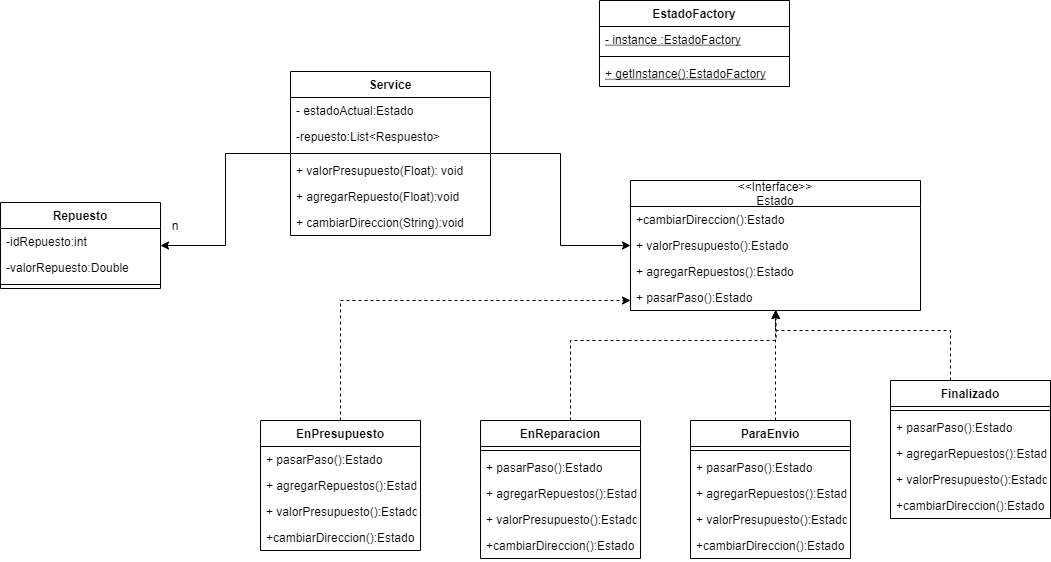

The diagram above was exported from draw.io. Its source (the exported page's mxGraphModel, read from the mxfile embedded in the PNG):
<mxGraphModel dx="2249" dy="1874" grid="1" gridSize="10" guides="1" tooltips="1" connect="1" arrows="1" fold="1" page="1" pageScale="1" pageWidth="827" pageHeight="1169" math="0" shadow="0">
  <root>
    <mxCell id="0" />
    <mxCell id="1" parent="0" />
    <mxCell id="oI9wxBUOJgl6f7ngNwiF-1" value="&lt;&lt;Interface&gt;&gt;&#10;Estado" style="swimlane;fontStyle=0;childLayout=stackLayout;horizontal=1;startSize=26;fillColor=none;horizontalStack=0;resizeParent=1;resizeParentMax=0;resizeLast=0;collapsible=1;marginBottom=0;strokeColor=default;fontColor=default;" vertex="1" parent="1">
      <mxGeometry x="350" y="90" width="290" height="130" as="geometry" />
    </mxCell>
    <mxCell id="oI9wxBUOJgl6f7ngNwiF-2" value="+cambiarDireccion():Estado" style="text;strokeColor=none;fillColor=none;align=left;verticalAlign=top;spacingLeft=4;spacingRight=4;overflow=hidden;rotatable=0;points=[[0,0.5],[1,0.5]];portConstraint=eastwest;fontColor=default;" vertex="1" parent="oI9wxBUOJgl6f7ngNwiF-1">
      <mxGeometry y="26" width="290" height="26" as="geometry" />
    </mxCell>
    <mxCell id="oI9wxBUOJgl6f7ngNwiF-3" value="+ valorPresupuesto():Estado" style="text;strokeColor=none;fillColor=none;align=left;verticalAlign=top;spacingLeft=4;spacingRight=4;overflow=hidden;rotatable=0;points=[[0,0.5],[1,0.5]];portConstraint=eastwest;fontColor=default;" vertex="1" parent="oI9wxBUOJgl6f7ngNwiF-1">
      <mxGeometry y="52" width="290" height="26" as="geometry" />
    </mxCell>
    <mxCell id="oI9wxBUOJgl6f7ngNwiF-4" value="+ agregarRepuestos():Estado" style="text;strokeColor=none;fillColor=none;align=left;verticalAlign=top;spacingLeft=4;spacingRight=4;overflow=hidden;rotatable=0;points=[[0,0.5],[1,0.5]];portConstraint=eastwest;fontColor=default;" vertex="1" parent="oI9wxBUOJgl6f7ngNwiF-1">
      <mxGeometry y="78" width="290" height="26" as="geometry" />
    </mxCell>
    <mxCell id="oI9wxBUOJgl6f7ngNwiF-5" value="+ pasarPaso():Estado" style="text;strokeColor=none;fillColor=none;align=left;verticalAlign=top;spacingLeft=4;spacingRight=4;overflow=hidden;rotatable=0;points=[[0,0.5],[1,0.5]];portConstraint=eastwest;fontColor=default;" vertex="1" parent="oI9wxBUOJgl6f7ngNwiF-1">
      <mxGeometry y="104" width="290" height="26" as="geometry" />
    </mxCell>
    <mxCell id="oI9wxBUOJgl6f7ngNwiF-48" style="edgeStyle=orthogonalEdgeStyle;rounded=0;orthogonalLoop=1;jettySize=auto;html=1;fontColor=default;strokeColor=default;labelBackgroundColor=default;dashed=1;" edge="1" parent="1" source="oI9wxBUOJgl6f7ngNwiF-6" target="oI9wxBUOJgl6f7ngNwiF-1">
      <mxGeometry relative="1" as="geometry">
        <Array as="points">
          <mxPoint x="60" y="210" />
        </Array>
      </mxGeometry>
    </mxCell>
    <mxCell id="oI9wxBUOJgl6f7ngNwiF-6" value="EnPresupuesto" style="swimlane;fontStyle=1;align=center;verticalAlign=top;childLayout=stackLayout;horizontal=1;startSize=26;horizontalStack=0;resizeParent=1;resizeParentMax=0;resizeLast=0;collapsible=1;marginBottom=0;fontColor=default;strokeColor=default;fillColor=default;" vertex="1" parent="1">
      <mxGeometry x="-20" y="330" width="160" height="130" as="geometry" />
    </mxCell>
    <mxCell id="oI9wxBUOJgl6f7ngNwiF-35" value="+ pasarPaso():Estado" style="text;strokeColor=none;fillColor=none;align=left;verticalAlign=top;spacingLeft=4;spacingRight=4;overflow=hidden;rotatable=0;points=[[0,0.5],[1,0.5]];portConstraint=eastwest;fontColor=default;" vertex="1" parent="oI9wxBUOJgl6f7ngNwiF-6">
      <mxGeometry y="26" width="160" height="26" as="geometry" />
    </mxCell>
    <mxCell id="oI9wxBUOJgl6f7ngNwiF-34" value="+ agregarRepuestos():Estado" style="text;strokeColor=none;fillColor=none;align=left;verticalAlign=top;spacingLeft=4;spacingRight=4;overflow=hidden;rotatable=0;points=[[0,0.5],[1,0.5]];portConstraint=eastwest;fontColor=default;" vertex="1" parent="oI9wxBUOJgl6f7ngNwiF-6">
      <mxGeometry y="52" width="160" height="26" as="geometry" />
    </mxCell>
    <mxCell id="oI9wxBUOJgl6f7ngNwiF-33" value="+ valorPresupuesto():Estado" style="text;strokeColor=none;fillColor=none;align=left;verticalAlign=top;spacingLeft=4;spacingRight=4;overflow=hidden;rotatable=0;points=[[0,0.5],[1,0.5]];portConstraint=eastwest;fontColor=default;" vertex="1" parent="oI9wxBUOJgl6f7ngNwiF-6">
      <mxGeometry y="78" width="160" height="26" as="geometry" />
    </mxCell>
    <mxCell id="oI9wxBUOJgl6f7ngNwiF-32" value="+cambiarDireccion():Estado" style="text;strokeColor=none;fillColor=none;align=left;verticalAlign=top;spacingLeft=4;spacingRight=4;overflow=hidden;rotatable=0;points=[[0,0.5],[1,0.5]];portConstraint=eastwest;fontColor=default;" vertex="1" parent="oI9wxBUOJgl6f7ngNwiF-6">
      <mxGeometry y="104" width="160" height="26" as="geometry" />
    </mxCell>
    <mxCell id="oI9wxBUOJgl6f7ngNwiF-10" value="EnReparacion" style="swimlane;fontStyle=1;align=center;verticalAlign=top;childLayout=stackLayout;horizontal=1;startSize=26;horizontalStack=0;resizeParent=1;resizeParentMax=0;resizeLast=0;collapsible=1;marginBottom=0;fontColor=default;strokeColor=default;fillColor=default;" vertex="1" parent="1">
      <mxGeometry x="200" y="330" width="160" height="138" as="geometry" />
    </mxCell>
    <mxCell id="oI9wxBUOJgl6f7ngNwiF-12" value="" style="line;strokeWidth=1;fillColor=none;align=left;verticalAlign=middle;spacingTop=-1;spacingLeft=3;spacingRight=3;rotatable=0;labelPosition=right;points=[];portConstraint=eastwest;fontColor=default;" vertex="1" parent="oI9wxBUOJgl6f7ngNwiF-10">
      <mxGeometry y="26" width="160" height="8" as="geometry" />
    </mxCell>
    <mxCell id="oI9wxBUOJgl6f7ngNwiF-39" value="+ pasarPaso():Estado" style="text;strokeColor=none;fillColor=none;align=left;verticalAlign=top;spacingLeft=4;spacingRight=4;overflow=hidden;rotatable=0;points=[[0,0.5],[1,0.5]];portConstraint=eastwest;fontColor=default;" vertex="1" parent="oI9wxBUOJgl6f7ngNwiF-10">
      <mxGeometry y="34" width="160" height="26" as="geometry" />
    </mxCell>
    <mxCell id="oI9wxBUOJgl6f7ngNwiF-38" value="+ agregarRepuestos():Estado" style="text;strokeColor=none;fillColor=none;align=left;verticalAlign=top;spacingLeft=4;spacingRight=4;overflow=hidden;rotatable=0;points=[[0,0.5],[1,0.5]];portConstraint=eastwest;fontColor=default;" vertex="1" parent="oI9wxBUOJgl6f7ngNwiF-10">
      <mxGeometry y="60" width="160" height="26" as="geometry" />
    </mxCell>
    <mxCell id="oI9wxBUOJgl6f7ngNwiF-37" value="+ valorPresupuesto():Estado" style="text;strokeColor=none;fillColor=none;align=left;verticalAlign=top;spacingLeft=4;spacingRight=4;overflow=hidden;rotatable=0;points=[[0,0.5],[1,0.5]];portConstraint=eastwest;fontColor=default;" vertex="1" parent="oI9wxBUOJgl6f7ngNwiF-10">
      <mxGeometry y="86" width="160" height="26" as="geometry" />
    </mxCell>
    <mxCell id="oI9wxBUOJgl6f7ngNwiF-36" value="+cambiarDireccion():Estado" style="text;strokeColor=none;fillColor=none;align=left;verticalAlign=top;spacingLeft=4;spacingRight=4;overflow=hidden;rotatable=0;points=[[0,0.5],[1,0.5]];portConstraint=eastwest;fontColor=default;" vertex="1" parent="oI9wxBUOJgl6f7ngNwiF-10">
      <mxGeometry y="112" width="160" height="26" as="geometry" />
    </mxCell>
    <mxCell id="oI9wxBUOJgl6f7ngNwiF-51" style="edgeStyle=orthogonalEdgeStyle;rounded=0;orthogonalLoop=1;jettySize=auto;html=1;fontColor=default;strokeColor=default;labelBackgroundColor=default;dashed=1;" edge="1" parent="1" source="oI9wxBUOJgl6f7ngNwiF-14" target="oI9wxBUOJgl6f7ngNwiF-1">
      <mxGeometry relative="1" as="geometry">
        <Array as="points">
          <mxPoint x="495" y="300" />
          <mxPoint x="495" y="300" />
        </Array>
      </mxGeometry>
    </mxCell>
    <mxCell id="oI9wxBUOJgl6f7ngNwiF-14" value="ParaEnvio" style="swimlane;fontStyle=1;align=center;verticalAlign=top;childLayout=stackLayout;horizontal=1;startSize=26;horizontalStack=0;resizeParent=1;resizeParentMax=0;resizeLast=0;collapsible=1;marginBottom=0;fontColor=default;strokeColor=default;fillColor=default;" vertex="1" parent="1">
      <mxGeometry x="410" y="330" width="160" height="138" as="geometry" />
    </mxCell>
    <mxCell id="oI9wxBUOJgl6f7ngNwiF-16" value="" style="line;strokeWidth=1;fillColor=none;align=left;verticalAlign=middle;spacingTop=-1;spacingLeft=3;spacingRight=3;rotatable=0;labelPosition=right;points=[];portConstraint=eastwest;fontColor=default;" vertex="1" parent="oI9wxBUOJgl6f7ngNwiF-14">
      <mxGeometry y="26" width="160" height="8" as="geometry" />
    </mxCell>
    <mxCell id="oI9wxBUOJgl6f7ngNwiF-43" value="+ pasarPaso():Estado" style="text;strokeColor=none;fillColor=none;align=left;verticalAlign=top;spacingLeft=4;spacingRight=4;overflow=hidden;rotatable=0;points=[[0,0.5],[1,0.5]];portConstraint=eastwest;fontColor=default;" vertex="1" parent="oI9wxBUOJgl6f7ngNwiF-14">
      <mxGeometry y="34" width="160" height="26" as="geometry" />
    </mxCell>
    <mxCell id="oI9wxBUOJgl6f7ngNwiF-42" value="+ agregarRepuestos():Estado" style="text;strokeColor=none;fillColor=none;align=left;verticalAlign=top;spacingLeft=4;spacingRight=4;overflow=hidden;rotatable=0;points=[[0,0.5],[1,0.5]];portConstraint=eastwest;fontColor=default;" vertex="1" parent="oI9wxBUOJgl6f7ngNwiF-14">
      <mxGeometry y="60" width="160" height="26" as="geometry" />
    </mxCell>
    <mxCell id="oI9wxBUOJgl6f7ngNwiF-41" value="+ valorPresupuesto():Estado" style="text;strokeColor=none;fillColor=none;align=left;verticalAlign=top;spacingLeft=4;spacingRight=4;overflow=hidden;rotatable=0;points=[[0,0.5],[1,0.5]];portConstraint=eastwest;fontColor=default;" vertex="1" parent="oI9wxBUOJgl6f7ngNwiF-14">
      <mxGeometry y="86" width="160" height="26" as="geometry" />
    </mxCell>
    <mxCell id="oI9wxBUOJgl6f7ngNwiF-40" value="+cambiarDireccion():Estado" style="text;strokeColor=none;fillColor=none;align=left;verticalAlign=top;spacingLeft=4;spacingRight=4;overflow=hidden;rotatable=0;points=[[0,0.5],[1,0.5]];portConstraint=eastwest;fontColor=default;" vertex="1" parent="oI9wxBUOJgl6f7ngNwiF-14">
      <mxGeometry y="112" width="160" height="26" as="geometry" />
    </mxCell>
    <mxCell id="oI9wxBUOJgl6f7ngNwiF-52" style="edgeStyle=orthogonalEdgeStyle;rounded=0;orthogonalLoop=1;jettySize=auto;html=1;fontColor=default;strokeColor=default;labelBackgroundColor=default;dashed=1;" edge="1" parent="1" source="oI9wxBUOJgl6f7ngNwiF-18" target="oI9wxBUOJgl6f7ngNwiF-1">
      <mxGeometry relative="1" as="geometry">
        <Array as="points">
          <mxPoint x="670" y="240" />
          <mxPoint x="495" y="240" />
        </Array>
      </mxGeometry>
    </mxCell>
    <mxCell id="oI9wxBUOJgl6f7ngNwiF-18" value="Finalizado" style="swimlane;fontStyle=1;align=center;verticalAlign=top;childLayout=stackLayout;horizontal=1;startSize=26;horizontalStack=0;resizeParent=1;resizeParentMax=0;resizeLast=0;collapsible=1;marginBottom=0;fontColor=default;strokeColor=default;fillColor=default;" vertex="1" parent="1">
      <mxGeometry x="610" y="290" width="160" height="138" as="geometry" />
    </mxCell>
    <mxCell id="oI9wxBUOJgl6f7ngNwiF-20" value="" style="line;strokeWidth=1;fillColor=none;align=left;verticalAlign=middle;spacingTop=-1;spacingLeft=3;spacingRight=3;rotatable=0;labelPosition=right;points=[];portConstraint=eastwest;fontColor=default;" vertex="1" parent="oI9wxBUOJgl6f7ngNwiF-18">
      <mxGeometry y="26" width="160" height="8" as="geometry" />
    </mxCell>
    <mxCell id="oI9wxBUOJgl6f7ngNwiF-47" value="+ pasarPaso():Estado" style="text;strokeColor=none;fillColor=none;align=left;verticalAlign=top;spacingLeft=4;spacingRight=4;overflow=hidden;rotatable=0;points=[[0,0.5],[1,0.5]];portConstraint=eastwest;fontColor=default;" vertex="1" parent="oI9wxBUOJgl6f7ngNwiF-18">
      <mxGeometry y="34" width="160" height="26" as="geometry" />
    </mxCell>
    <mxCell id="oI9wxBUOJgl6f7ngNwiF-46" value="+ agregarRepuestos():Estado" style="text;strokeColor=none;fillColor=none;align=left;verticalAlign=top;spacingLeft=4;spacingRight=4;overflow=hidden;rotatable=0;points=[[0,0.5],[1,0.5]];portConstraint=eastwest;fontColor=default;" vertex="1" parent="oI9wxBUOJgl6f7ngNwiF-18">
      <mxGeometry y="60" width="160" height="26" as="geometry" />
    </mxCell>
    <mxCell id="oI9wxBUOJgl6f7ngNwiF-45" value="+ valorPresupuesto():Estado" style="text;strokeColor=none;fillColor=none;align=left;verticalAlign=top;spacingLeft=4;spacingRight=4;overflow=hidden;rotatable=0;points=[[0,0.5],[1,0.5]];portConstraint=eastwest;fontColor=default;" vertex="1" parent="oI9wxBUOJgl6f7ngNwiF-18">
      <mxGeometry y="86" width="160" height="26" as="geometry" />
    </mxCell>
    <mxCell id="oI9wxBUOJgl6f7ngNwiF-44" value="+cambiarDireccion():Estado" style="text;strokeColor=none;fillColor=none;align=left;verticalAlign=top;spacingLeft=4;spacingRight=4;overflow=hidden;rotatable=0;points=[[0,0.5],[1,0.5]];portConstraint=eastwest;fontColor=default;" vertex="1" parent="oI9wxBUOJgl6f7ngNwiF-18">
      <mxGeometry y="112" width="160" height="26" as="geometry" />
    </mxCell>
    <mxCell id="oI9wxBUOJgl6f7ngNwiF-55" style="edgeStyle=orthogonalEdgeStyle;rounded=0;orthogonalLoop=1;jettySize=auto;html=1;fontColor=default;strokeColor=default;labelBackgroundColor=default;dashed=1;entryX=0.502;entryY=0.996;entryDx=0;entryDy=0;entryPerimeter=0;" edge="1" parent="1" source="oI9wxBUOJgl6f7ngNwiF-10" target="oI9wxBUOJgl6f7ngNwiF-5">
      <mxGeometry relative="1" as="geometry">
        <mxPoint x="-50" y="300" as="sourcePoint" />
        <mxPoint x="495" y="230" as="targetPoint" />
        <Array as="points">
          <mxPoint x="290" y="250" />
          <mxPoint x="496" y="250" />
        </Array>
      </mxGeometry>
    </mxCell>
    <mxCell id="oI9wxBUOJgl6f7ngNwiF-68" style="edgeStyle=orthogonalEdgeStyle;rounded=0;orthogonalLoop=1;jettySize=auto;html=1;labelBackgroundColor=default;fontColor=default;strokeColor=default;" edge="1" parent="1" source="oI9wxBUOJgl6f7ngNwiF-59" target="oI9wxBUOJgl6f7ngNwiF-1">
      <mxGeometry relative="1" as="geometry" />
    </mxCell>
    <mxCell id="oI9wxBUOJgl6f7ngNwiF-78" style="edgeStyle=orthogonalEdgeStyle;rounded=0;orthogonalLoop=1;jettySize=auto;html=1;labelBackgroundColor=default;fontColor=default;strokeColor=default;" edge="1" parent="1" source="oI9wxBUOJgl6f7ngNwiF-59" target="oI9wxBUOJgl6f7ngNwiF-69">
      <mxGeometry relative="1" as="geometry" />
    </mxCell>
    <mxCell id="oI9wxBUOJgl6f7ngNwiF-59" value="Service" style="swimlane;fontStyle=1;align=center;verticalAlign=top;childLayout=stackLayout;horizontal=1;startSize=26;horizontalStack=0;resizeParent=1;resizeParentMax=0;resizeLast=0;collapsible=1;marginBottom=0;fontColor=default;strokeColor=default;fillColor=default;" vertex="1" parent="1">
      <mxGeometry x="10" y="-19" width="200" height="164" as="geometry" />
    </mxCell>
    <mxCell id="oI9wxBUOJgl6f7ngNwiF-66" value="- estadoActual:Estado" style="text;strokeColor=none;fillColor=none;align=left;verticalAlign=top;spacingLeft=4;spacingRight=4;overflow=hidden;rotatable=0;points=[[0,0.5],[1,0.5]];portConstraint=eastwest;fontColor=default;" vertex="1" parent="oI9wxBUOJgl6f7ngNwiF-59">
      <mxGeometry y="26" width="200" height="26" as="geometry" />
    </mxCell>
    <mxCell id="oI9wxBUOJgl6f7ngNwiF-67" value="-repuesto:List&lt;Respuesto&gt;" style="text;strokeColor=none;fillColor=none;align=left;verticalAlign=top;spacingLeft=4;spacingRight=4;overflow=hidden;rotatable=0;points=[[0,0.5],[1,0.5]];portConstraint=eastwest;fontColor=default;" vertex="1" parent="oI9wxBUOJgl6f7ngNwiF-59">
      <mxGeometry y="52" width="200" height="26" as="geometry" />
    </mxCell>
    <mxCell id="oI9wxBUOJgl6f7ngNwiF-61" value="" style="line;strokeWidth=1;fillColor=none;align=left;verticalAlign=middle;spacingTop=-1;spacingLeft=3;spacingRight=3;rotatable=0;labelPosition=right;points=[];portConstraint=eastwest;fontColor=default;" vertex="1" parent="oI9wxBUOJgl6f7ngNwiF-59">
      <mxGeometry y="78" width="200" height="8" as="geometry" />
    </mxCell>
    <mxCell id="oI9wxBUOJgl6f7ngNwiF-65" value="+ valorPresupuesto(Float): void" style="text;strokeColor=none;fillColor=none;align=left;verticalAlign=top;spacingLeft=4;spacingRight=4;overflow=hidden;rotatable=0;points=[[0,0.5],[1,0.5]];portConstraint=eastwest;fontColor=default;" vertex="1" parent="oI9wxBUOJgl6f7ngNwiF-59">
      <mxGeometry y="86" width="200" height="26" as="geometry" />
    </mxCell>
    <mxCell id="oI9wxBUOJgl6f7ngNwiF-63" value="+ agregarRepuesto(Float):void" style="text;strokeColor=none;fillColor=none;align=left;verticalAlign=top;spacingLeft=4;spacingRight=4;overflow=hidden;rotatable=0;points=[[0,0.5],[1,0.5]];portConstraint=eastwest;fontColor=default;" vertex="1" parent="oI9wxBUOJgl6f7ngNwiF-59">
      <mxGeometry y="112" width="200" height="26" as="geometry" />
    </mxCell>
    <mxCell id="oI9wxBUOJgl6f7ngNwiF-64" value="+ cambiarDireccion(String):void" style="text;strokeColor=none;fillColor=none;align=left;verticalAlign=top;spacingLeft=4;spacingRight=4;overflow=hidden;rotatable=0;points=[[0,0.5],[1,0.5]];portConstraint=eastwest;fontColor=default;" vertex="1" parent="oI9wxBUOJgl6f7ngNwiF-59">
      <mxGeometry y="138" width="200" height="26" as="geometry" />
    </mxCell>
    <mxCell id="oI9wxBUOJgl6f7ngNwiF-69" value="Repuesto" style="swimlane;fontStyle=1;align=center;verticalAlign=top;childLayout=stackLayout;horizontal=1;startSize=26;horizontalStack=0;resizeParent=1;resizeParentMax=0;resizeLast=0;collapsible=1;marginBottom=0;labelBackgroundColor=default;fontColor=default;strokeColor=default;fillColor=default;" vertex="1" parent="1">
      <mxGeometry x="-280" y="112" width="160" height="86" as="geometry" />
    </mxCell>
    <mxCell id="oI9wxBUOJgl6f7ngNwiF-70" value="-idRepuesto:int" style="text;strokeColor=none;fillColor=none;align=left;verticalAlign=top;spacingLeft=4;spacingRight=4;overflow=hidden;rotatable=0;points=[[0,0.5],[1,0.5]];portConstraint=eastwest;labelBackgroundColor=default;fontColor=default;" vertex="1" parent="oI9wxBUOJgl6f7ngNwiF-69">
      <mxGeometry y="26" width="160" height="26" as="geometry" />
    </mxCell>
    <mxCell id="oI9wxBUOJgl6f7ngNwiF-81" value="-valorRepuesto:Double" style="text;strokeColor=none;fillColor=none;align=left;verticalAlign=top;spacingLeft=4;spacingRight=4;overflow=hidden;rotatable=0;points=[[0,0.5],[1,0.5]];portConstraint=eastwest;labelBackgroundColor=default;fontColor=default;" vertex="1" parent="oI9wxBUOJgl6f7ngNwiF-69">
      <mxGeometry y="52" width="160" height="26" as="geometry" />
    </mxCell>
    <mxCell id="oI9wxBUOJgl6f7ngNwiF-71" value="" style="line;strokeWidth=1;fillColor=none;align=left;verticalAlign=middle;spacingTop=-1;spacingLeft=3;spacingRight=3;rotatable=0;labelPosition=right;points=[];portConstraint=eastwest;labelBackgroundColor=default;fontColor=default;" vertex="1" parent="oI9wxBUOJgl6f7ngNwiF-69">
      <mxGeometry y="78" width="160" height="8" as="geometry" />
    </mxCell>
    <mxCell id="oI9wxBUOJgl6f7ngNwiF-73" value="EstadoFactory" style="swimlane;fontStyle=1;align=center;verticalAlign=top;childLayout=stackLayout;horizontal=1;startSize=26;horizontalStack=0;resizeParent=1;resizeParentMax=0;resizeLast=0;collapsible=1;marginBottom=0;labelBackgroundColor=default;fontColor=default;strokeColor=default;fillColor=default;" vertex="1" parent="1">
      <mxGeometry x="319" y="-90" width="190" height="86" as="geometry" />
    </mxCell>
    <mxCell id="oI9wxBUOJgl6f7ngNwiF-74" value="- instance :EstadoFactory" style="text;strokeColor=none;fillColor=none;align=left;verticalAlign=top;spacingLeft=4;spacingRight=4;overflow=hidden;rotatable=0;points=[[0,0.5],[1,0.5]];portConstraint=eastwest;labelBackgroundColor=default;fontColor=default;fontStyle=4" vertex="1" parent="oI9wxBUOJgl6f7ngNwiF-73">
      <mxGeometry y="26" width="190" height="26" as="geometry" />
    </mxCell>
    <mxCell id="oI9wxBUOJgl6f7ngNwiF-75" value="" style="line;strokeWidth=1;fillColor=none;align=left;verticalAlign=middle;spacingTop=-1;spacingLeft=3;spacingRight=3;rotatable=0;labelPosition=right;points=[];portConstraint=eastwest;labelBackgroundColor=default;fontColor=default;" vertex="1" parent="oI9wxBUOJgl6f7ngNwiF-73">
      <mxGeometry y="52" width="190" height="8" as="geometry" />
    </mxCell>
    <mxCell id="oI9wxBUOJgl6f7ngNwiF-76" value="+ getInstance():EstadoFactory" style="text;strokeColor=none;fillColor=none;align=left;verticalAlign=top;spacingLeft=4;spacingRight=4;overflow=hidden;rotatable=0;points=[[0,0.5],[1,0.5]];portConstraint=eastwest;labelBackgroundColor=default;fontColor=default;fontStyle=4" vertex="1" parent="oI9wxBUOJgl6f7ngNwiF-73">
      <mxGeometry y="60" width="190" height="26" as="geometry" />
    </mxCell>
    <mxCell id="oI9wxBUOJgl6f7ngNwiF-79" value="n" style="text;html=1;strokeColor=none;fillColor=none;align=center;verticalAlign=middle;whiteSpace=wrap;rounded=0;labelBackgroundColor=default;fontColor=default;" vertex="1" parent="1">
      <mxGeometry x="-120" y="125" width="30" height="20" as="geometry" />
    </mxCell>
  </root>
</mxGraphModel>